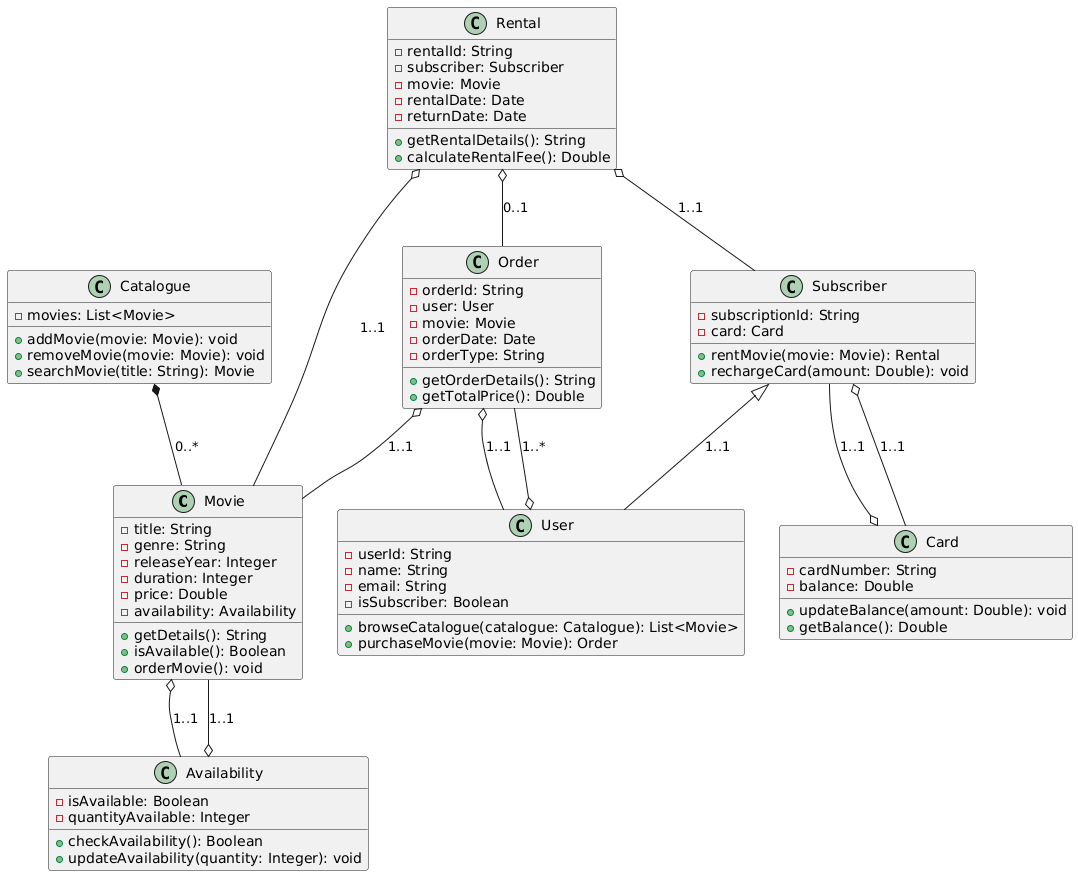

The diagram above was rendered by PlantUML. Its source (embedded in the PNG):
@startuml
class Movie {
    - title: String
    - genre: String
    - releaseYear: Integer
    - duration: Integer
    - price: Double
    - availability: Availability
    + getDetails(): String
    + isAvailable(): Boolean
    + orderMovie(): void
}

class User {
    - userId: String
    - name: String
    - email: String
    - isSubscriber: Boolean
    + browseCatalogue(catalogue: Catalogue): List<Movie>
    + purchaseMovie(movie: Movie): Order
}

class Subscriber {
    - subscriptionId: String
    - card: Card
    + rentMovie(movie: Movie): Rental
    + rechargeCard(amount: Double): void
}

class Order {
    - orderId: String
    - user: User
    - movie: Movie
    - orderDate: Date
    - orderType: String
    + getOrderDetails(): String
    + getTotalPrice(): Double
}

class Card {
    - cardNumber: String
    - balance: Double
    + updateBalance(amount: Double): void
    + getBalance(): Double
}

class Catalogue {
    - movies: List<Movie>
    + addMovie(movie: Movie): void
    + removeMovie(movie: Movie): void
    + searchMovie(title: String): Movie
}

class Rental {
    - rentalId: String
    - subscriber: Subscriber
    - movie: Movie
    - rentalDate: Date
    - returnDate: Date
    + getRentalDetails(): String
    + calculateRentalFee(): Double
}

class Availability {
    - isAvailable: Boolean
    - quantityAvailable: Integer
    + checkAvailability(): Boolean
    + updateAvailability(quantity: Integer): void
}

Movie o-- Availability : 1..1
User o-- Order : 1..*
Subscriber <|-- User : 1..1
Subscriber o-- Card : 1..1
Order o-- Movie : 1..1
Order o-- User : 1..1
Card o-- Subscriber : 1..1
Catalogue *-- Movie : 0..*
Rental o-- Subscriber : 1..1
Rental o-- Movie : 1..1
Rental o-- Order : 0..1
Availability o-- Movie : 1..1
@enduml